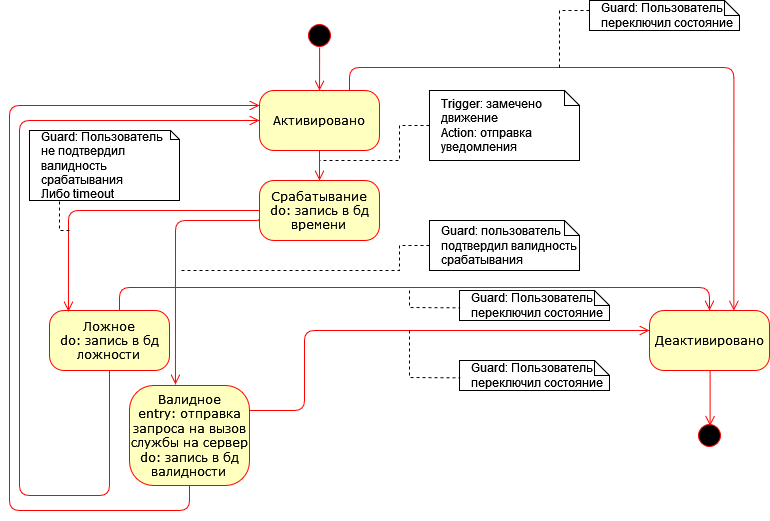

The diagram above was exported from draw.io. Its source (the exported page's mxGraphModel, read from the mxfile embedded in the PNG):
<mxGraphModel dx="1105" dy="602" grid="1" gridSize="10" guides="1" tooltips="1" connect="1" arrows="1" fold="1" page="1" pageScale="1" pageWidth="827" pageHeight="1169" math="0" shadow="0">
  <root>
    <mxCell id="0" />
    <mxCell id="1" parent="0" />
    <mxCell id="Xb1-gLTv6WmrsN0mRaiW-1" value="" style="ellipse;html=1;shape=startState;fillColor=#000000;strokeColor=#ff0000;rounded=1;shadow=0;comic=0;labelBackgroundColor=none;fontFamily=Verdana;fontSize=12;fontColor=#000000;align=center;direction=south;" vertex="1" parent="1">
      <mxGeometry x="345" y="40" width="30" height="30" as="geometry" />
    </mxCell>
    <mxCell id="Xb1-gLTv6WmrsN0mRaiW-3" value="Активировано" style="rounded=1;whiteSpace=wrap;html=1;arcSize=24;fillColor=#ffffc0;strokeColor=#ff0000;shadow=0;comic=0;labelBackgroundColor=none;fontFamily=Verdana;fontSize=12;fontColor=#000000;align=center;" vertex="1" parent="1">
      <mxGeometry x="300" y="110" width="120" height="60" as="geometry" />
    </mxCell>
    <mxCell id="Xb1-gLTv6WmrsN0mRaiW-4" value="&lt;div&gt;Ложное&lt;/div&gt;&lt;div&gt;do: запись в бд ложности&lt;br&gt; &lt;/div&gt;" style="rounded=1;whiteSpace=wrap;html=1;arcSize=24;fillColor=#ffffc0;strokeColor=#ff0000;shadow=0;comic=0;labelBackgroundColor=none;fontFamily=Verdana;fontSize=12;fontColor=#000000;align=center;" vertex="1" parent="1">
      <mxGeometry x="90" y="330" width="120" height="60" as="geometry" />
    </mxCell>
    <mxCell id="Xb1-gLTv6WmrsN0mRaiW-6" style="edgeStyle=orthogonalEdgeStyle;html=1;labelBackgroundColor=none;endArrow=open;endSize=8;strokeColor=#ff0000;fontFamily=Verdana;fontSize=12;align=left;entryX=0.5;entryY=0;entryDx=0;entryDy=0;exitX=0.898;exitY=0.497;exitDx=0;exitDy=0;exitPerimeter=0;" edge="1" parent="1" source="Xb1-gLTv6WmrsN0mRaiW-1" target="Xb1-gLTv6WmrsN0mRaiW-3">
      <mxGeometry relative="1" as="geometry">
        <mxPoint x="360" y="70" as="sourcePoint" />
        <mxPoint x="190" y="135" as="targetPoint" />
      </mxGeometry>
    </mxCell>
    <mxCell id="Xb1-gLTv6WmrsN0mRaiW-11" style="edgeStyle=orthogonalEdgeStyle;html=1;labelBackgroundColor=none;endArrow=open;endSize=8;strokeColor=#ff0000;fontFamily=Verdana;fontSize=12;align=left;exitX=0;exitY=0.5;exitDx=0;exitDy=0;entryX=0.158;entryY=0.017;entryDx=0;entryDy=0;entryPerimeter=0;" edge="1" parent="1" source="Xb1-gLTv6WmrsN0mRaiW-26" target="Xb1-gLTv6WmrsN0mRaiW-4">
      <mxGeometry relative="1" as="geometry">
        <mxPoint x="280" y="307.5" as="sourcePoint" />
        <mxPoint x="390" y="352.5" as="targetPoint" />
        <Array as="points">
          <mxPoint x="109" y="230" />
        </Array>
      </mxGeometry>
    </mxCell>
    <mxCell id="Xb1-gLTv6WmrsN0mRaiW-13" value="&lt;div&gt;Валидное&lt;/div&gt;&lt;div&gt;entry: отправка запроса на вызов службы на сервер&lt;/div&gt;&lt;div&gt;do: запись в бд валидности&lt;br&gt;&lt;/div&gt;" style="rounded=1;whiteSpace=wrap;html=1;arcSize=24;fillColor=#ffffc0;strokeColor=#ff0000;shadow=0;comic=0;labelBackgroundColor=none;fontFamily=Verdana;fontSize=12;fontColor=#000000;align=center;" vertex="1" parent="1">
      <mxGeometry x="170" y="405" width="120" height="100" as="geometry" />
    </mxCell>
    <mxCell id="Xb1-gLTv6WmrsN0mRaiW-17" style="edgeStyle=orthogonalEdgeStyle;html=1;labelBackgroundColor=none;endArrow=open;endSize=8;strokeColor=#ff0000;fontFamily=Verdana;fontSize=12;align=left;exitX=0.5;exitY=1;exitDx=0;exitDy=0;entryX=0;entryY=0.25;entryDx=0;entryDy=0;" edge="1" parent="1" source="Xb1-gLTv6WmrsN0mRaiW-13" target="Xb1-gLTv6WmrsN0mRaiW-3">
      <mxGeometry relative="1" as="geometry">
        <mxPoint x="160" y="470" as="sourcePoint" />
        <mxPoint x="375" y="514.9999999999999" as="targetPoint" />
        <Array as="points">
          <mxPoint x="230" y="530" />
          <mxPoint x="50" y="530" />
          <mxPoint x="50" y="125" />
        </Array>
      </mxGeometry>
    </mxCell>
    <mxCell id="Xb1-gLTv6WmrsN0mRaiW-20" style="edgeStyle=orthogonalEdgeStyle;html=1;labelBackgroundColor=none;endArrow=open;endSize=8;strokeColor=#ff0000;fontFamily=Verdana;fontSize=12;align=left;exitX=0.5;exitY=1;exitDx=0;exitDy=0;entryX=0;entryY=0.5;entryDx=0;entryDy=0;" edge="1" parent="1" source="Xb1-gLTv6WmrsN0mRaiW-4" target="Xb1-gLTv6WmrsN0mRaiW-3">
      <mxGeometry relative="1" as="geometry">
        <mxPoint x="270" y="360" as="sourcePoint" />
        <mxPoint x="30" y="330" as="targetPoint" />
        <Array as="points">
          <mxPoint x="150" y="515" />
          <mxPoint x="60" y="515" />
          <mxPoint x="60" y="140" />
        </Array>
      </mxGeometry>
    </mxCell>
    <mxCell id="Xb1-gLTv6WmrsN0mRaiW-24" value="&lt;div&gt;Trigger: замечено движение&lt;br&gt;Action: отправка уведомления&lt;/div&gt;" style="shape=note;size=15;align=left;spacingLeft=10;html=1;whiteSpace=wrap;" vertex="1" parent="1">
      <mxGeometry x="470" y="110" width="150" height="70" as="geometry" />
    </mxCell>
    <mxCell id="Xb1-gLTv6WmrsN0mRaiW-25" value="" style="edgeStyle=none;endArrow=none;exitX=0;exitY=0.5;dashed=1;html=1;rounded=0;exitDx=0;exitDy=0;exitPerimeter=0;" edge="1" parent="1" source="Xb1-gLTv6WmrsN0mRaiW-24">
      <mxGeometry x="1" relative="1" as="geometry">
        <mxPoint x="360" y="180" as="targetPoint" />
        <Array as="points">
          <mxPoint x="440" y="145" />
          <mxPoint x="440" y="180" />
        </Array>
        <mxPoint x="489" y="153" as="sourcePoint" />
      </mxGeometry>
    </mxCell>
    <mxCell id="Xb1-gLTv6WmrsN0mRaiW-26" value="&lt;div&gt;Срабатывание&lt;/div&gt;&lt;div&gt;do: запись в бд времени&lt;br&gt;&lt;/div&gt;" style="rounded=1;whiteSpace=wrap;html=1;arcSize=24;fillColor=#ffffc0;strokeColor=#ff0000;shadow=0;comic=0;labelBackgroundColor=none;fontFamily=Verdana;fontSize=12;fontColor=#000000;align=center;" vertex="1" parent="1">
      <mxGeometry x="300" y="200" width="120" height="60" as="geometry" />
    </mxCell>
    <mxCell id="Xb1-gLTv6WmrsN0mRaiW-27" style="edgeStyle=orthogonalEdgeStyle;html=1;labelBackgroundColor=none;endArrow=open;endSize=8;strokeColor=#ff0000;fontFamily=Verdana;fontSize=12;align=left;exitX=0.5;exitY=1;exitDx=0;exitDy=0;entryX=0.5;entryY=0;entryDx=0;entryDy=0;" edge="1" parent="1" source="Xb1-gLTv6WmrsN0mRaiW-3" target="Xb1-gLTv6WmrsN0mRaiW-26">
      <mxGeometry relative="1" as="geometry">
        <mxPoint x="310" y="240" as="sourcePoint" />
        <mxPoint x="230" y="340" as="targetPoint" />
        <Array as="points">
          <mxPoint x="360" y="190" />
          <mxPoint x="360" y="190" />
        </Array>
      </mxGeometry>
    </mxCell>
    <mxCell id="Xb1-gLTv6WmrsN0mRaiW-29" value="Guard: пользователь подтвердил валидность срабатывания " style="shape=note;size=15;align=left;spacingLeft=10;html=1;whiteSpace=wrap;" vertex="1" parent="1">
      <mxGeometry x="470" y="240" width="150" height="50" as="geometry" />
    </mxCell>
    <mxCell id="Xb1-gLTv6WmrsN0mRaiW-30" value="" style="edgeStyle=none;endArrow=none;exitX=0;exitY=0.5;dashed=1;html=1;rounded=0;exitDx=0;exitDy=0;exitPerimeter=0;" edge="1" parent="1" source="Xb1-gLTv6WmrsN0mRaiW-29">
      <mxGeometry x="1" relative="1" as="geometry">
        <mxPoint x="220" y="290" as="targetPoint" />
        <Array as="points">
          <mxPoint x="440" y="265" />
          <mxPoint x="440" y="290" />
        </Array>
        <mxPoint x="610" y="227.5" as="sourcePoint" />
      </mxGeometry>
    </mxCell>
    <mxCell id="Xb1-gLTv6WmrsN0mRaiW-33" value="&lt;div&gt;Guard: Пользователь не подтвердил валидность срабатывания&lt;/div&gt;&lt;div&gt;Либо timeout&lt;br&gt;&lt;/div&gt;" style="shape=note;size=9;align=left;spacingLeft=10;html=1;whiteSpace=wrap;" vertex="1" parent="1">
      <mxGeometry x="70" y="150" width="150" height="70" as="geometry" />
    </mxCell>
    <mxCell id="Xb1-gLTv6WmrsN0mRaiW-38" value="" style="edgeStyle=none;endArrow=none;dashed=1;html=1;rounded=0;" edge="1" parent="1">
      <mxGeometry x="1" relative="1" as="geometry">
        <mxPoint x="100" y="221" as="targetPoint" />
        <Array as="points">
          <mxPoint x="100" y="250" />
          <mxPoint x="100" y="221" />
        </Array>
        <mxPoint x="110" y="250" as="sourcePoint" />
      </mxGeometry>
    </mxCell>
    <mxCell id="Xb1-gLTv6WmrsN0mRaiW-48" value="Деактивировано" style="rounded=1;whiteSpace=wrap;html=1;arcSize=24;fillColor=#ffffc0;strokeColor=#ff0000;shadow=0;comic=0;labelBackgroundColor=none;fontFamily=Verdana;fontSize=12;fontColor=#000000;align=center;" vertex="1" parent="1">
      <mxGeometry x="690" y="330" width="120" height="60" as="geometry" />
    </mxCell>
    <mxCell id="Xb1-gLTv6WmrsN0mRaiW-49" value="" style="ellipse;html=1;shape=startState;fillColor=#000000;strokeColor=#ff0000;rounded=1;shadow=0;comic=0;labelBackgroundColor=none;fontFamily=Verdana;fontSize=12;fontColor=#000000;align=center;direction=south;" vertex="1" parent="1">
      <mxGeometry x="735" y="440" width="30" height="30" as="geometry" />
    </mxCell>
    <mxCell id="Xb1-gLTv6WmrsN0mRaiW-50" style="edgeStyle=orthogonalEdgeStyle;html=1;labelBackgroundColor=none;endArrow=open;endSize=8;strokeColor=#ff0000;fontFamily=Verdana;fontSize=12;align=left;entryX=0.383;entryY=-0.01;entryDx=0;entryDy=0;exitX=0;exitY=0.65;exitDx=0;exitDy=0;exitPerimeter=0;entryPerimeter=0;" edge="1" parent="1" source="Xb1-gLTv6WmrsN0mRaiW-26" target="Xb1-gLTv6WmrsN0mRaiW-13">
      <mxGeometry relative="1" as="geometry">
        <mxPoint x="290" y="225" as="sourcePoint" />
        <mxPoint x="270" y="325" as="targetPoint" />
        <Array as="points">
          <mxPoint x="299" y="239" />
          <mxPoint x="216" y="240" />
        </Array>
      </mxGeometry>
    </mxCell>
    <mxCell id="Xb1-gLTv6WmrsN0mRaiW-51" style="edgeStyle=orthogonalEdgeStyle;html=1;labelBackgroundColor=none;endArrow=open;endSize=8;strokeColor=#ff0000;fontFamily=Verdana;fontSize=12;align=left;exitX=1;exitY=0.25;exitDx=0;exitDy=0;" edge="1" parent="1" source="Xb1-gLTv6WmrsN0mRaiW-13">
      <mxGeometry relative="1" as="geometry">
        <mxPoint x="564" y="325" as="sourcePoint" />
        <mxPoint x="690" y="350" as="targetPoint" />
        <Array as="points">
          <mxPoint x="345" y="350" />
        </Array>
      </mxGeometry>
    </mxCell>
    <mxCell id="Xb1-gLTv6WmrsN0mRaiW-52" style="edgeStyle=orthogonalEdgeStyle;html=1;labelBackgroundColor=none;endArrow=open;endSize=8;strokeColor=#ff0000;fontFamily=Verdana;fontSize=12;align=left;entryX=0.5;entryY=0;entryDx=0;entryDy=0;" edge="1" parent="1" target="Xb1-gLTv6WmrsN0mRaiW-48">
      <mxGeometry relative="1" as="geometry">
        <mxPoint x="160" y="330" as="sourcePoint" />
        <mxPoint x="555" y="307" as="targetPoint" />
        <Array as="points">
          <mxPoint x="160" y="307" />
          <mxPoint x="750" y="307" />
        </Array>
      </mxGeometry>
    </mxCell>
    <mxCell id="Xb1-gLTv6WmrsN0mRaiW-53" style="edgeStyle=orthogonalEdgeStyle;html=1;labelBackgroundColor=none;endArrow=open;endSize=8;strokeColor=#ff0000;fontFamily=Verdana;fontSize=12;align=left;entryX=0.18;entryY=0.48;entryDx=0;entryDy=0;entryPerimeter=0;exitX=0.5;exitY=1;exitDx=0;exitDy=0;" edge="1" parent="1" source="Xb1-gLTv6WmrsN0mRaiW-48" target="Xb1-gLTv6WmrsN0mRaiW-49">
      <mxGeometry relative="1" as="geometry">
        <mxPoint x="450" y="430" as="sourcePoint" />
        <mxPoint x="750" y="430" as="targetPoint" />
        <Array as="points">
          <mxPoint x="750" y="445" />
        </Array>
      </mxGeometry>
    </mxCell>
    <mxCell id="Xb1-gLTv6WmrsN0mRaiW-55" style="edgeStyle=orthogonalEdgeStyle;html=1;labelBackgroundColor=none;endArrow=open;endSize=8;strokeColor=#ff0000;fontFamily=Verdana;fontSize=12;align=left;entryX=0.703;entryY=0.004;entryDx=0;entryDy=0;entryPerimeter=0;" edge="1" parent="1" target="Xb1-gLTv6WmrsN0mRaiW-48">
      <mxGeometry relative="1" as="geometry">
        <mxPoint x="390" y="110" as="sourcePoint" />
        <mxPoint x="980" y="110" as="targetPoint" />
        <Array as="points">
          <mxPoint x="390" y="87" />
          <mxPoint x="774" y="87" />
        </Array>
      </mxGeometry>
    </mxCell>
    <mxCell id="Xb1-gLTv6WmrsN0mRaiW-56" value="Guard: Пользователь переключил состояние" style="shape=note;size=15;align=left;spacingLeft=10;html=1;whiteSpace=wrap;" vertex="1" parent="1">
      <mxGeometry x="630" y="20" width="150" height="30" as="geometry" />
    </mxCell>
    <mxCell id="Xb1-gLTv6WmrsN0mRaiW-57" value="" style="edgeStyle=none;endArrow=none;exitX=0;exitY=0.5;dashed=1;html=1;rounded=0;exitDx=0;exitDy=0;exitPerimeter=0;" edge="1" parent="1">
      <mxGeometry x="1" relative="1" as="geometry">
        <mxPoint x="600" y="90" as="targetPoint" />
        <Array as="points">
          <mxPoint x="600" y="30" />
          <mxPoint x="600" y="65" />
        </Array>
        <mxPoint x="630" y="30" as="sourcePoint" />
      </mxGeometry>
    </mxCell>
    <mxCell id="Xb1-gLTv6WmrsN0mRaiW-58" value="Guard: Пользователь переключил состояние" style="shape=note;size=15;align=left;spacingLeft=10;html=1;whiteSpace=wrap;" vertex="1" parent="1">
      <mxGeometry x="500" y="380" width="150" height="30" as="geometry" />
    </mxCell>
    <mxCell id="Xb1-gLTv6WmrsN0mRaiW-60" value="" style="edgeStyle=none;endArrow=none;dashed=1;html=1;rounded=0;entryX=0.005;entryY=0.577;entryDx=0;entryDy=0;entryPerimeter=0;" edge="1" parent="1" target="Xb1-gLTv6WmrsN0mRaiW-58">
      <mxGeometry x="1" relative="1" as="geometry">
        <mxPoint x="450" y="425" as="targetPoint" />
        <Array as="points">
          <mxPoint x="450" y="365" />
          <mxPoint x="450" y="397" />
        </Array>
        <mxPoint x="450" y="350" as="sourcePoint" />
      </mxGeometry>
    </mxCell>
    <mxCell id="Xb1-gLTv6WmrsN0mRaiW-61" value="Guard: Пользователь переключил состояние" style="shape=note;size=15;align=left;spacingLeft=10;html=1;whiteSpace=wrap;" vertex="1" parent="1">
      <mxGeometry x="500" y="310" width="150" height="30" as="geometry" />
    </mxCell>
    <mxCell id="Xb1-gLTv6WmrsN0mRaiW-62" value="" style="edgeStyle=none;endArrow=none;dashed=1;html=1;rounded=0;entryX=0.005;entryY=0.577;entryDx=0;entryDy=0;entryPerimeter=0;" edge="1" parent="1" target="Xb1-gLTv6WmrsN0mRaiW-61">
      <mxGeometry x="1" relative="1" as="geometry">
        <mxPoint x="450" y="355" as="targetPoint" />
        <Array as="points">
          <mxPoint x="450" y="327" />
        </Array>
        <mxPoint x="450" y="310" as="sourcePoint" />
      </mxGeometry>
    </mxCell>
  </root>
</mxGraphModel>